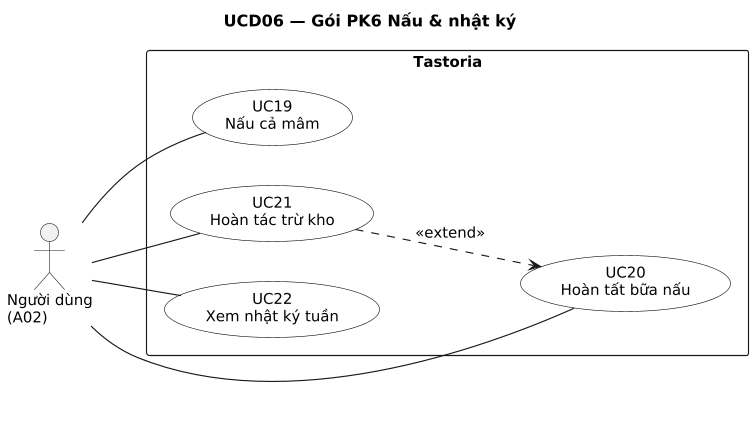

The diagram above was rendered by PlantUML. Its source (embedded in the PNG):
@startuml
title UCD06 — Gói PK6 Nấu & nhật ký
' Sinh từ docs/sad/tools/diagrams/model.py — sửa ở đó rồi chạy gen_puml.py, không sửa tay.
skinparam shadowing false
skinparam defaultFontName DejaVu Sans
skinparam defaultFontSize 13
skinparam dpi 110

left to right direction
skinparam packageStyle rectangle
skinparam actorStyle stick
skinparam usecase {
  BackgroundColor White
  BorderColor Black
}

actor "Người dùng\n(A02)" as A02
rectangle "Tastoria" {
  usecase "UC19\nNấu cả mâm" as UC19
  usecase "UC20\nHoàn tất bữa nấu" as UC20
  usecase "UC21\nHoàn tác trừ kho" as UC21
  usecase "UC22\nXem nhật ký tuần" as UC22
}

A02 -- UC19
A02 -- UC20
A02 -- UC21
A02 -- UC22
UC21 ..> UC20 : <<extend>>
@enduml